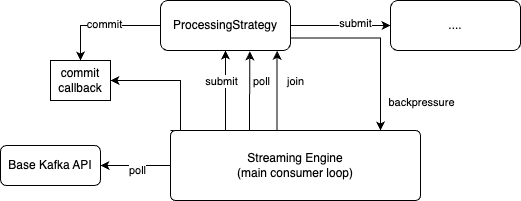

The diagram above was exported from draw.io. Its source (the exported page's mxGraphModel, read from the mxfile embedded in the PNG):
<mxGraphModel dx="832" dy="726" grid="1" gridSize="10" guides="1" tooltips="1" connect="1" arrows="1" fold="1" page="1" pageScale="1" pageWidth="850" pageHeight="1100" math="0" shadow="0">
  <root>
    <mxCell id="0" />
    <mxCell id="1" parent="0" />
    <mxCell id="gmSH_kYBEFdqlcxpfdsg-2" value="Base Kafka API" style="rounded=1;whiteSpace=wrap;html=1;" vertex="1" parent="1">
      <mxGeometry x="40" y="205" width="100" height="40" as="geometry" />
    </mxCell>
    <mxCell id="gmSH_kYBEFdqlcxpfdsg-17" style="edgeStyle=orthogonalEdgeStyle;rounded=0;orthogonalLoop=1;jettySize=auto;html=1;entryX=0.688;entryY=1.016;entryDx=0;entryDy=0;entryPerimeter=0;" edge="1" parent="1" source="gmSH_kYBEFdqlcxpfdsg-3" target="gmSH_kYBEFdqlcxpfdsg-4">
      <mxGeometry relative="1" as="geometry">
        <Array as="points">
          <mxPoint x="289" y="170" />
          <mxPoint x="289" y="170" />
        </Array>
      </mxGeometry>
    </mxCell>
    <mxCell id="gmSH_kYBEFdqlcxpfdsg-18" value="poll" style="edgeLabel;html=1;align=center;verticalAlign=middle;resizable=0;points=[];" vertex="1" connectable="0" parent="gmSH_kYBEFdqlcxpfdsg-17">
      <mxGeometry x="-0.19" relative="1" as="geometry">
        <mxPoint x="11" y="-18" as="offset" />
      </mxGeometry>
    </mxCell>
    <mxCell id="gmSH_kYBEFdqlcxpfdsg-19" style="edgeStyle=orthogonalEdgeStyle;rounded=0;orthogonalLoop=1;jettySize=auto;html=1;exitX=0;exitY=0.5;exitDx=0;exitDy=0;" edge="1" parent="1" source="gmSH_kYBEFdqlcxpfdsg-3" target="gmSH_kYBEFdqlcxpfdsg-2">
      <mxGeometry relative="1" as="geometry" />
    </mxCell>
    <mxCell id="gmSH_kYBEFdqlcxpfdsg-20" value="poll" style="edgeLabel;html=1;align=center;verticalAlign=middle;resizable=0;points=[];" vertex="1" connectable="0" parent="gmSH_kYBEFdqlcxpfdsg-19">
      <mxGeometry x="-0.029" y="4" relative="1" as="geometry">
        <mxPoint as="offset" />
      </mxGeometry>
    </mxCell>
    <mxCell id="gmSH_kYBEFdqlcxpfdsg-23" style="edgeStyle=orthogonalEdgeStyle;rounded=0;orthogonalLoop=1;jettySize=auto;html=1;exitX=0.25;exitY=0;exitDx=0;exitDy=0;entryX=0.5;entryY=1;entryDx=0;entryDy=0;" edge="1" parent="1" source="gmSH_kYBEFdqlcxpfdsg-3" target="gmSH_kYBEFdqlcxpfdsg-4">
      <mxGeometry relative="1" as="geometry">
        <Array as="points">
          <mxPoint x="265" y="190" />
        </Array>
      </mxGeometry>
    </mxCell>
    <mxCell id="gmSH_kYBEFdqlcxpfdsg-24" value="submit" style="edgeLabel;html=1;align=center;verticalAlign=middle;resizable=0;points=[];" vertex="1" connectable="0" parent="gmSH_kYBEFdqlcxpfdsg-23">
      <mxGeometry x="-0.4484" relative="1" as="geometry">
        <mxPoint x="-5" y="-33" as="offset" />
      </mxGeometry>
    </mxCell>
    <mxCell id="gmSH_kYBEFdqlcxpfdsg-26" style="edgeStyle=orthogonalEdgeStyle;rounded=0;orthogonalLoop=1;jettySize=auto;html=1;exitX=0;exitY=0;exitDx=0;exitDy=0;entryX=1;entryY=0.5;entryDx=0;entryDy=0;" edge="1" parent="1" source="gmSH_kYBEFdqlcxpfdsg-3" target="gmSH_kYBEFdqlcxpfdsg-25">
      <mxGeometry relative="1" as="geometry">
        <Array as="points">
          <mxPoint x="220" y="190" />
          <mxPoint x="220" y="140" />
        </Array>
      </mxGeometry>
    </mxCell>
    <mxCell id="gmSH_kYBEFdqlcxpfdsg-29" style="edgeStyle=orthogonalEdgeStyle;rounded=0;orthogonalLoop=1;jettySize=auto;html=1;exitX=0.5;exitY=0;exitDx=0;exitDy=0;entryX=0.897;entryY=1.007;entryDx=0;entryDy=0;entryPerimeter=0;" edge="1" parent="1" source="gmSH_kYBEFdqlcxpfdsg-3" target="gmSH_kYBEFdqlcxpfdsg-4">
      <mxGeometry relative="1" as="geometry">
        <Array as="points">
          <mxPoint x="317" y="190" />
        </Array>
      </mxGeometry>
    </mxCell>
    <mxCell id="gmSH_kYBEFdqlcxpfdsg-30" value="join" style="edgeLabel;html=1;align=center;verticalAlign=middle;resizable=0;points=[];" vertex="1" connectable="0" parent="gmSH_kYBEFdqlcxpfdsg-29">
      <mxGeometry x="-0.0814" relative="1" as="geometry">
        <mxPoint x="18" y="-23" as="offset" />
      </mxGeometry>
    </mxCell>
    <mxCell id="gmSH_kYBEFdqlcxpfdsg-3" value="Streaming Engine&lt;br&gt;(main consumer loop)" style="rounded=1;whiteSpace=wrap;html=1;arcSize=7;align=center;verticalAlign=middle;" vertex="1" parent="1">
      <mxGeometry x="210" y="190" width="250" height="70" as="geometry" />
    </mxCell>
    <mxCell id="gmSH_kYBEFdqlcxpfdsg-15" style="edgeStyle=orthogonalEdgeStyle;rounded=0;orthogonalLoop=1;jettySize=auto;html=1;entryX=0;entryY=0.5;entryDx=0;entryDy=0;" edge="1" parent="1" source="gmSH_kYBEFdqlcxpfdsg-4" target="gmSH_kYBEFdqlcxpfdsg-5">
      <mxGeometry relative="1" as="geometry" />
    </mxCell>
    <mxCell id="gmSH_kYBEFdqlcxpfdsg-16" value="submit" style="edgeLabel;html=1;align=center;verticalAlign=middle;resizable=0;points=[];" vertex="1" connectable="0" parent="gmSH_kYBEFdqlcxpfdsg-15">
      <mxGeometry x="0.2873" y="3" relative="1" as="geometry">
        <mxPoint as="offset" />
      </mxGeometry>
    </mxCell>
    <mxCell id="gmSH_kYBEFdqlcxpfdsg-21" style="edgeStyle=orthogonalEdgeStyle;rounded=0;orthogonalLoop=1;jettySize=auto;html=1;exitX=1;exitY=0.75;exitDx=0;exitDy=0;" edge="1" parent="1" source="gmSH_kYBEFdqlcxpfdsg-4">
      <mxGeometry relative="1" as="geometry">
        <mxPoint x="420" y="190" as="targetPoint" />
        <Array as="points">
          <mxPoint x="420" y="98" />
          <mxPoint x="420" y="190" />
        </Array>
      </mxGeometry>
    </mxCell>
    <mxCell id="gmSH_kYBEFdqlcxpfdsg-22" value="backpressure" style="edgeLabel;html=1;align=center;verticalAlign=middle;resizable=0;points=[];" vertex="1" connectable="0" parent="gmSH_kYBEFdqlcxpfdsg-21">
      <mxGeometry x="0.6853" y="-2" relative="1" as="geometry">
        <mxPoint x="42" as="offset" />
      </mxGeometry>
    </mxCell>
    <mxCell id="gmSH_kYBEFdqlcxpfdsg-27" style="edgeStyle=orthogonalEdgeStyle;rounded=0;orthogonalLoop=1;jettySize=auto;html=1;entryX=0.5;entryY=0;entryDx=0;entryDy=0;" edge="1" parent="1" source="gmSH_kYBEFdqlcxpfdsg-4" target="gmSH_kYBEFdqlcxpfdsg-25">
      <mxGeometry relative="1" as="geometry" />
    </mxCell>
    <mxCell id="gmSH_kYBEFdqlcxpfdsg-28" value="commit" style="edgeLabel;html=1;align=center;verticalAlign=middle;resizable=0;points=[];" vertex="1" connectable="0" parent="gmSH_kYBEFdqlcxpfdsg-27">
      <mxGeometry x="-0.0024" y="-2" relative="1" as="geometry">
        <mxPoint as="offset" />
      </mxGeometry>
    </mxCell>
    <mxCell id="gmSH_kYBEFdqlcxpfdsg-4" value="ProcessingStrategy" style="rounded=1;whiteSpace=wrap;html=1;" vertex="1" parent="1">
      <mxGeometry x="200" y="60" width="130" height="50" as="geometry" />
    </mxCell>
    <mxCell id="gmSH_kYBEFdqlcxpfdsg-5" value="...." style="rounded=1;whiteSpace=wrap;html=1;" vertex="1" parent="1">
      <mxGeometry x="430" y="60" width="130" height="50" as="geometry" />
    </mxCell>
    <mxCell id="gmSH_kYBEFdqlcxpfdsg-25" value="commit callback" style="rounded=0;whiteSpace=wrap;html=1;" vertex="1" parent="1">
      <mxGeometry x="90" y="120" width="60" height="40" as="geometry" />
    </mxCell>
  </root>
</mxGraphModel>